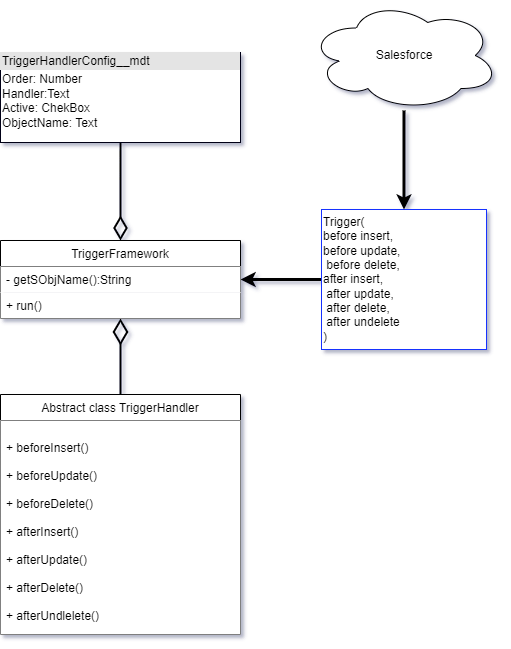

The diagram above was exported from draw.io. Its source (the exported page's mxGraphModel, read from the mxfile embedded in the PNG):
<mxGraphModel dx="1038" dy="641" grid="0" gridSize="10" guides="1" tooltips="1" connect="1" arrows="1" fold="1" page="1" pageScale="1" pageWidth="583" pageHeight="827" background="#ffffff" math="0" shadow="1">
  <root>
    <mxCell id="0" />
    <mxCell id="1" parent="0" />
    <mxCell id="1xyOFDfZOMV5ffJsEA7u-1" style="edgeStyle=orthogonalEdgeStyle;rounded=0;sketch=0;orthogonalLoop=1;jettySize=auto;html=1;exitX=0;exitY=0.5;exitDx=0;exitDy=0;shadow=0;strokeWidth=3;" edge="1" parent="1" source="1ePrj7PPL4MbrCdSIR-b-6" target="tH5cjsrxTBaHHHFW1I-6-26">
      <mxGeometry relative="1" as="geometry" />
    </mxCell>
    <mxCell id="1ePrj7PPL4MbrCdSIR-b-6" value="Trigger(&lt;br&gt;before insert, &lt;br&gt;before update,&lt;br&gt;&amp;nbsp;before delete, &lt;br&gt;after insert,&lt;br&gt;&amp;nbsp;after update,&lt;br&gt;&amp;nbsp;after delete,&lt;br&gt;&amp;nbsp;after undelete&lt;br&gt;)" style="html=1;strokeColor=#1930FF;align=left;" parent="1" vertex="1">
      <mxGeometry x="354" y="209" width="165" height="140" as="geometry" />
    </mxCell>
    <mxCell id="1ePrj7PPL4MbrCdSIR-b-22" style="edgeStyle=orthogonalEdgeStyle;rounded=0;orthogonalLoop=1;jettySize=auto;html=1;endSize=6;strokeWidth=3;" parent="1" source="1ePrj7PPL4MbrCdSIR-b-21" target="1ePrj7PPL4MbrCdSIR-b-6" edge="1">
      <mxGeometry relative="1" as="geometry" />
    </mxCell>
    <mxCell id="1ePrj7PPL4MbrCdSIR-b-21" value="Salesforce" style="ellipse;shape=cloud;whiteSpace=wrap;html=1;" parent="1" vertex="1">
      <mxGeometry x="341.5" width="190" height="110" as="geometry" />
    </mxCell>
    <mxCell id="tH5cjsrxTBaHHHFW1I-6-29" style="edgeStyle=orthogonalEdgeStyle;rounded=0;orthogonalLoop=1;jettySize=auto;html=1;exitX=0.5;exitY=1;exitDx=0;exitDy=0;entryX=0.5;entryY=0;entryDx=0;entryDy=0;endArrow=diamondThin;endFill=0;endSize=19;targetPerimeterSpacing=2;strokeWidth=2;shadow=0;sketch=0;" parent="1" source="1ePrj7PPL4MbrCdSIR-b-96" target="tH5cjsrxTBaHHHFW1I-6-25" edge="1">
      <mxGeometry relative="1" as="geometry" />
    </mxCell>
    <mxCell id="1ePrj7PPL4MbrCdSIR-b-96" value="&lt;div style=&quot;box-sizing: border-box ; width: 100% ; background: #e4e4e4 ; padding: 2px&quot;&gt;TriggerHandlerConfig__mdt&lt;/div&gt;&lt;table style=&quot;width: 100% ; font-size: 1em&quot; cellpadding=&quot;2&quot; cellspacing=&quot;0&quot;&gt;&lt;tbody&gt;&lt;tr&gt;&lt;td&gt;Order: Number&lt;br&gt;Handler:Text&lt;br&gt;Active: ChekBox&lt;br&gt;ObjectName: Text&lt;/td&gt;&lt;td&gt;&lt;br&gt;&lt;/td&gt;&lt;/tr&gt;&lt;tr&gt;&lt;td&gt;&lt;br&gt;&lt;/td&gt;&lt;td&gt;&lt;br&gt;&lt;/td&gt;&lt;/tr&gt;&lt;tr&gt;&lt;td&gt;&lt;/td&gt;&lt;td&gt;&lt;br&gt;&lt;/td&gt;&lt;/tr&gt;&lt;/tbody&gt;&lt;/table&gt;" style="verticalAlign=top;align=left;overflow=fill;html=1;strokeColor=#030617;" parent="1" vertex="1">
      <mxGeometry x="33" y="52" width="240" height="90" as="geometry" />
    </mxCell>
    <mxCell id="tH5cjsrxTBaHHHFW1I-6-30" style="edgeStyle=orthogonalEdgeStyle;rounded=0;orthogonalLoop=1;jettySize=auto;html=1;entryX=0.5;entryY=1;entryDx=0;entryDy=0;endArrow=diamondThin;endFill=0;endSize=21;targetPerimeterSpacing=6;strokeWidth=2;" parent="1" source="tH5cjsrxTBaHHHFW1I-6-5" target="tH5cjsrxTBaHHHFW1I-6-25" edge="1">
      <mxGeometry relative="1" as="geometry">
        <mxPoint x="280" y="334.52" as="targetPoint" />
      </mxGeometry>
    </mxCell>
    <mxCell id="tH5cjsrxTBaHHHFW1I-6-5" value="Abstract class TriggerHandler" style="swimlane;fontStyle=0;childLayout=stackLayout;horizontal=1;startSize=26;fillColor=default;horizontalStack=0;resizeParent=1;resizeParentMax=0;resizeLast=0;collapsible=1;marginBottom=0;" parent="1" vertex="1">
      <mxGeometry x="33" y="394" width="240" height="240" as="geometry" />
    </mxCell>
    <mxCell id="tH5cjsrxTBaHHHFW1I-6-6" value="&#10;+ beforeInsert()&#10;&#10;+ beforeUpdate()&#10;&#10;+ beforeDelete()&#10;&#10;+ afterInsert()&#10;&#10;+ afterUpdate()&#10;&#10;+ afterDelete()&#10;&#10;+ afterUndlelete()" style="text;strokeColor=none;fillColor=default;align=left;verticalAlign=top;spacingLeft=4;spacingRight=4;overflow=hidden;rotatable=0;points=[[0,0.5],[1,0.5]];portConstraint=eastwest;" parent="tH5cjsrxTBaHHHFW1I-6-5" vertex="1">
      <mxGeometry y="26" width="240" height="214" as="geometry" />
    </mxCell>
    <mxCell id="tH5cjsrxTBaHHHFW1I-6-25" value="TriggerFramework" style="swimlane;fontStyle=0;childLayout=stackLayout;horizontal=1;startSize=26;fillColor=default;horizontalStack=0;resizeParent=1;resizeParentMax=0;resizeLast=0;collapsible=1;marginBottom=0;" parent="1" vertex="1">
      <mxGeometry x="33" y="240" width="240" height="78" as="geometry" />
    </mxCell>
    <mxCell id="tH5cjsrxTBaHHHFW1I-6-26" value="- getSObjName():String" style="text;strokeColor=none;fillColor=default;align=left;verticalAlign=top;spacingLeft=4;spacingRight=4;overflow=hidden;rotatable=0;points=[[0,0.5],[1,0.5]];portConstraint=eastwest;" parent="tH5cjsrxTBaHHHFW1I-6-25" vertex="1">
      <mxGeometry y="26" width="240" height="26" as="geometry" />
    </mxCell>
    <mxCell id="tH5cjsrxTBaHHHFW1I-6-27" value="+ run()" style="text;strokeColor=none;fillColor=default;align=left;verticalAlign=top;spacingLeft=4;spacingRight=4;overflow=hidden;rotatable=0;points=[[0,0.5],[1,0.5]];portConstraint=eastwest;" parent="tH5cjsrxTBaHHHFW1I-6-25" vertex="1">
      <mxGeometry y="52" width="240" height="26" as="geometry" />
    </mxCell>
  </root>
</mxGraphModel>